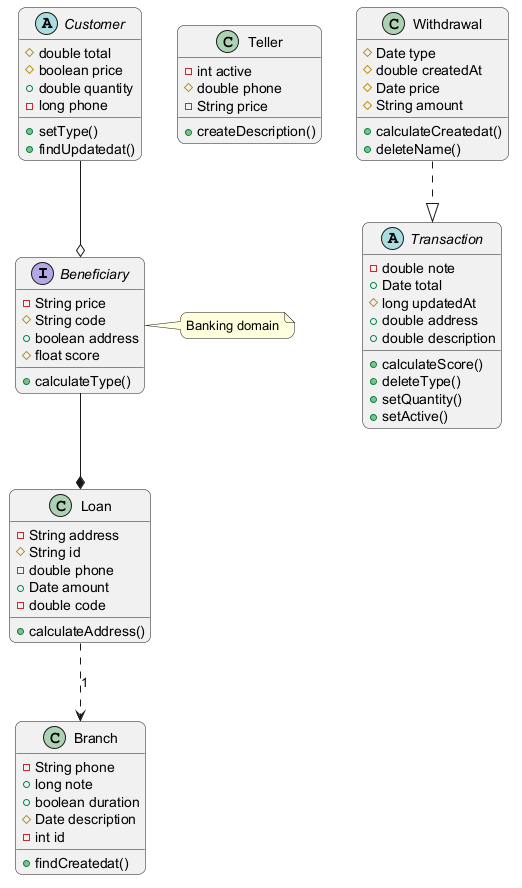

The diagram above was rendered by PlantUML. Its source (embedded in the PNG):
@startuml
skinparam backgroundColor #FFFFFF
skinparam roundCorner 15
interface Beneficiary {
  -String price
  #String code
  +boolean address
  #float score
  +calculateType()
}
abstract class Customer {
  #double total
  #boolean price
  +double quantity
  -long phone
  +setType()
  +findUpdatedat()
}
class Teller {
  -int active
  #double phone
  -String price
  +createDescription()
}
class Loan {
  -String address
  #String id
  -double phone
  +Date amount
  -double code
  +calculateAddress()
}
class Withdrawal {
  #Date type
  #double createdAt
  #Date price
  #String amount
  +calculateCreatedat()
  +deleteName()
}
abstract class Transaction {
  -double note
  +Date total
  #long updatedAt
  +double address
  +double description
  +calculateScore()
  +deleteType()
  +setQuantity()
  +setActive()
}
class Branch {
  -String phone
  +long note
  +boolean duration
  #Date description
  -int id
  +findCreatedat()
}
Customer --o Beneficiary
Beneficiary --* Loan
Withdrawal ..|> Transaction
Loan ..> Branch : "1"
note right of Beneficiary : Banking domain
@enduml